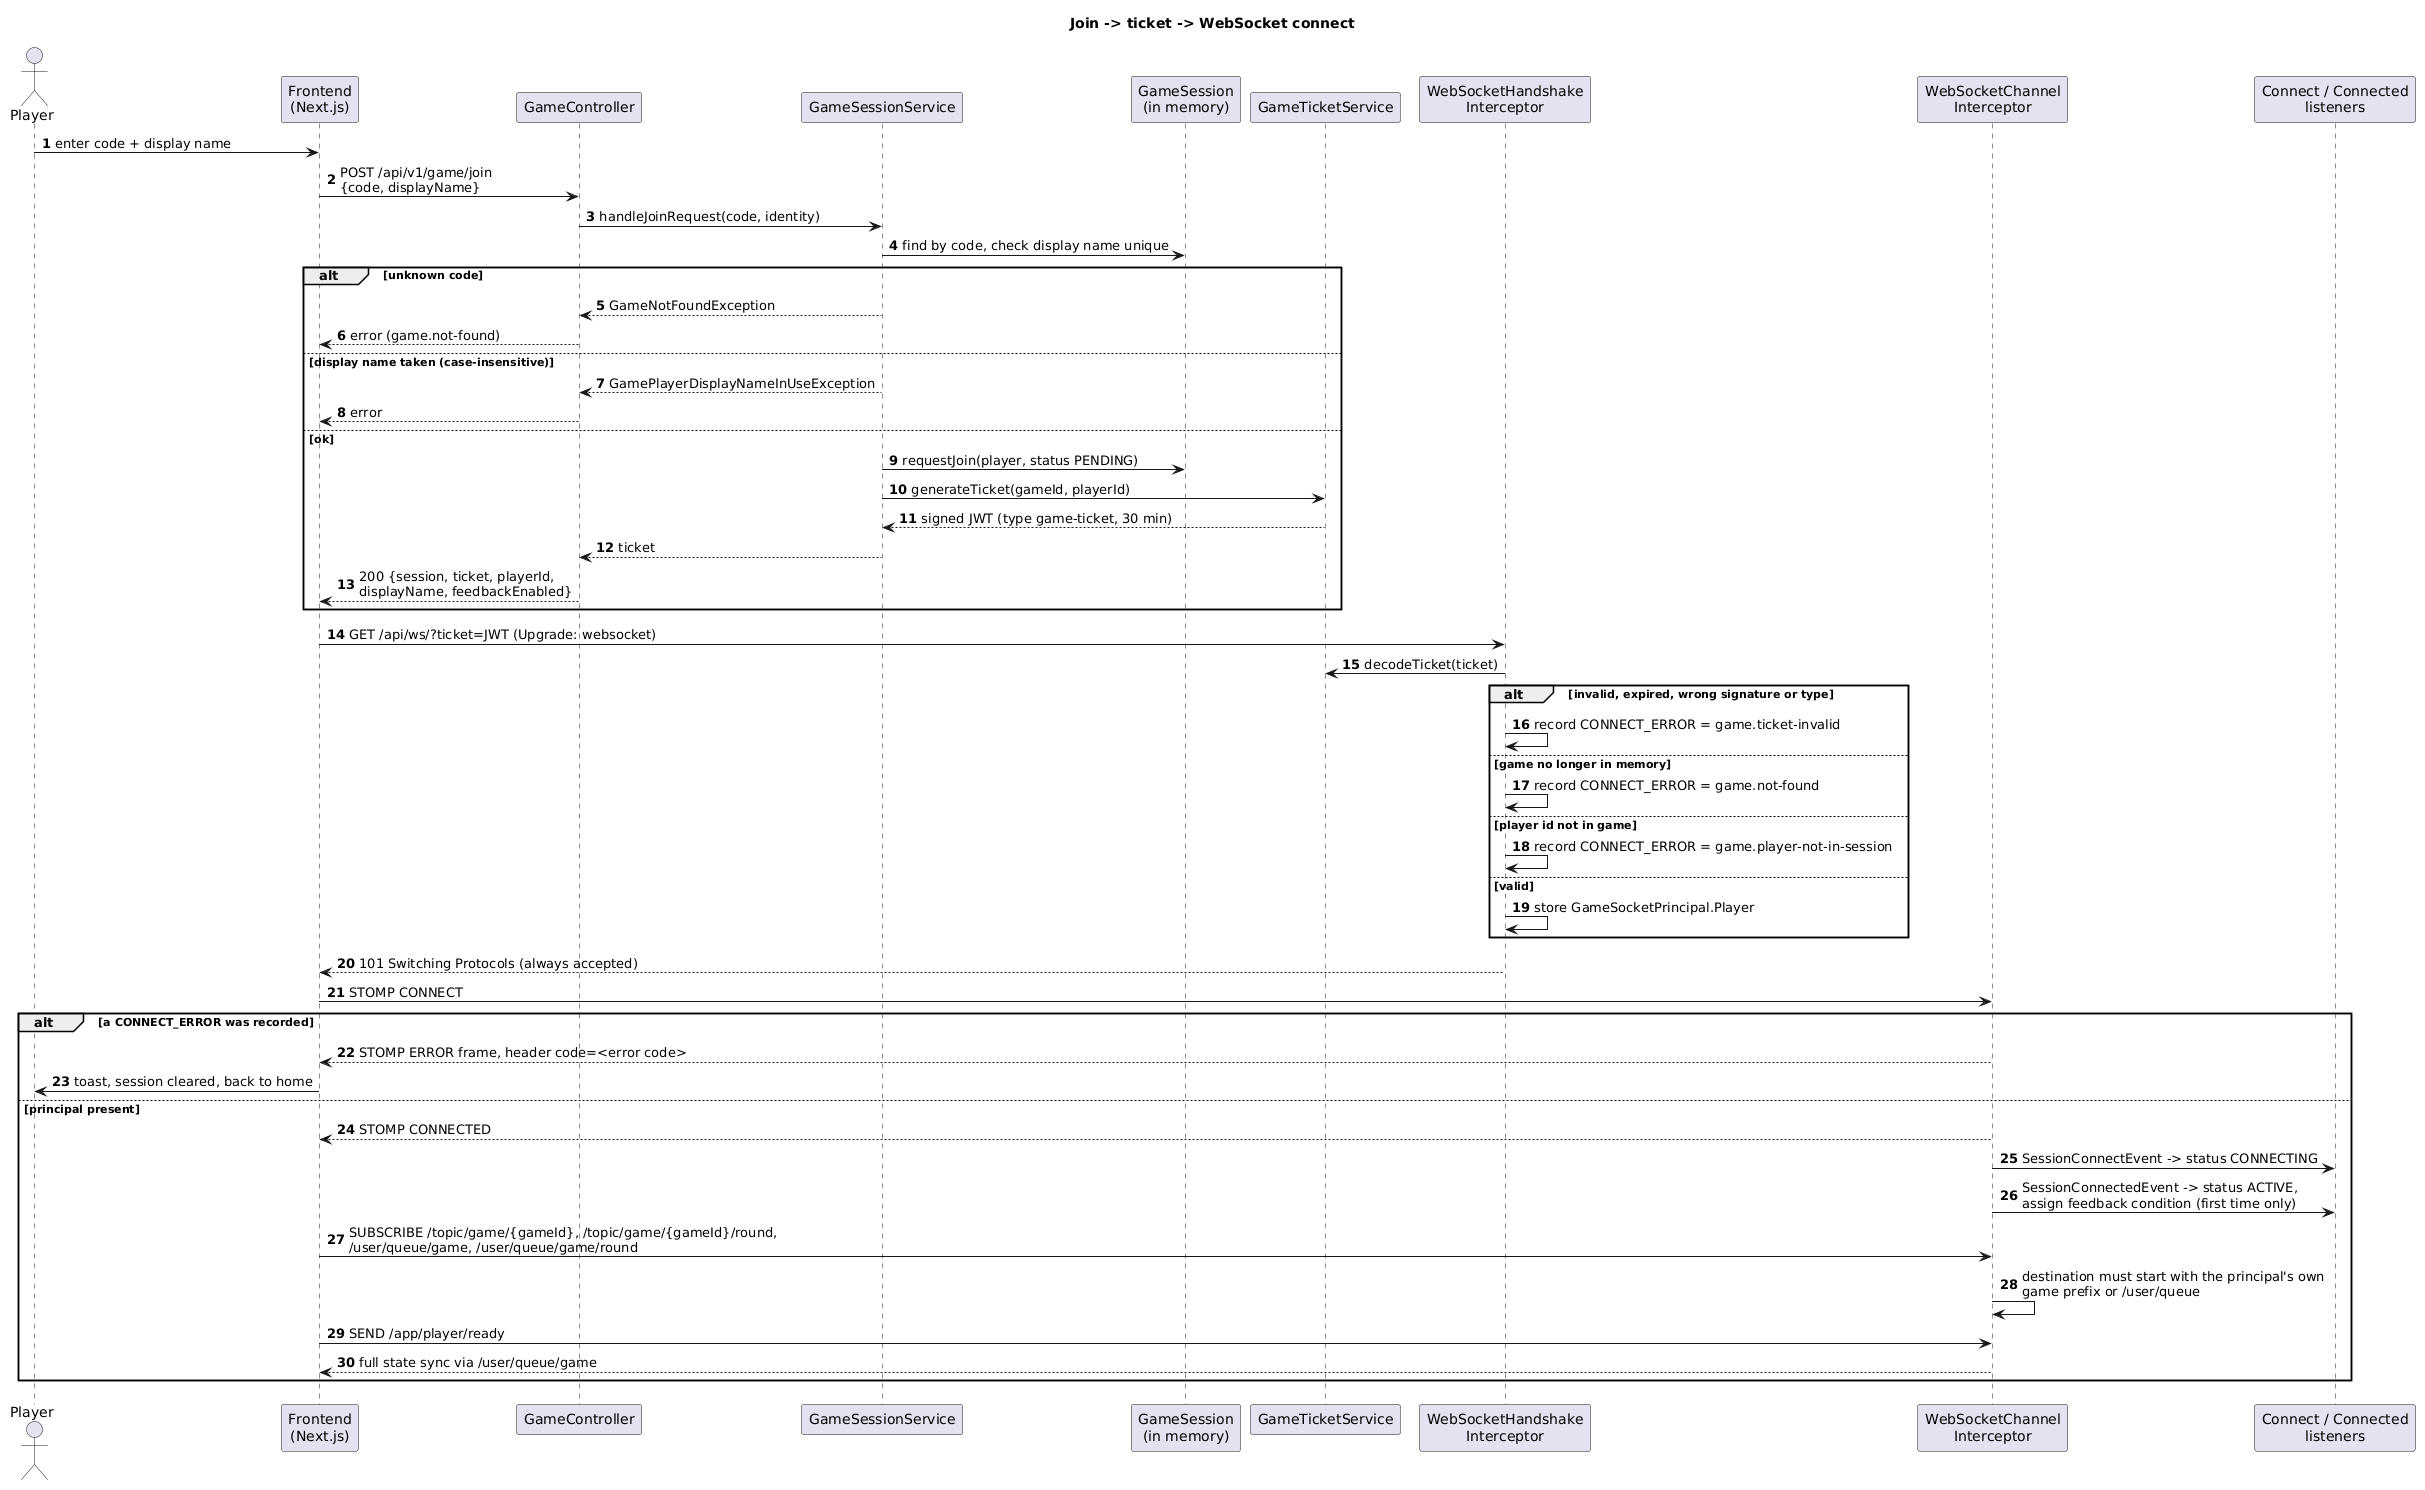

The diagram above was rendered by PlantUML. Its source (embedded in the PNG):
@startuml
title Join -> ticket -> WebSocket connect
skinparam shadowing false
autonumber

actor Player
participant "Frontend\n(Next.js)" as FE
participant "GameController" as GC
participant "GameSessionService" as GSS
participant "GameSession\n(in memory)" as GS
participant "GameTicketService" as GTS
participant "WebSocketHandshake\nInterceptor" as HI
participant "WebSocketChannel\nInterceptor" as CI
participant "Connect / Connected\nlisteners" as L

Player -> FE : enter code + display name
FE -> GC : POST /api/v1/game/join\n{code, displayName}
GC -> GSS : handleJoinRequest(code, identity)
GSS -> GS : find by code, check display name unique
alt unknown code
  GSS --> GC : GameNotFoundException
  GC --> FE : error (game.not-found)
else display name taken (case-insensitive)
  GSS --> GC : GamePlayerDisplayNameInUseException
  GC --> FE : error
else ok
  GSS -> GS : requestJoin(player, status PENDING)
  GSS -> GTS : generateTicket(gameId, playerId)
  GTS --> GSS : signed JWT (type game-ticket, 30 min)
  GSS --> GC : ticket
  GC --> FE : 200 {session, ticket, playerId,\ndisplayName, feedbackEnabled}
end

FE -> HI : GET /api/ws/?ticket=JWT (Upgrade: websocket)
HI -> GTS : decodeTicket(ticket)
alt invalid, expired, wrong signature or type
  HI -> HI : record CONNECT_ERROR = game.ticket-invalid
else game no longer in memory
  HI -> HI : record CONNECT_ERROR = game.not-found
else player id not in game
  HI -> HI : record CONNECT_ERROR = game.player-not-in-session
else valid
  HI -> HI : store GameSocketPrincipal.Player
end
HI --> FE : 101 Switching Protocols (always accepted)

FE -> CI : STOMP CONNECT
alt a CONNECT_ERROR was recorded
  CI --> FE : STOMP ERROR frame, header code=<error code>
  FE -> Player : toast, session cleared, back to home
else principal present
  CI --> FE : STOMP CONNECTED
  CI -> L : SessionConnectEvent -> status CONNECTING
  CI -> L : SessionConnectedEvent -> status ACTIVE,\nassign feedback condition (first time only)
  FE -> CI : SUBSCRIBE /topic/game/{gameId}, /topic/game/{gameId}/round,\n/user/queue/game, /user/queue/game/round
  CI -> CI : destination must start with the principal's own\ngame prefix or /user/queue
  FE -> CI : SEND /app/player/ready
  CI --> FE : full state sync via /user/queue/game
end
@enduml